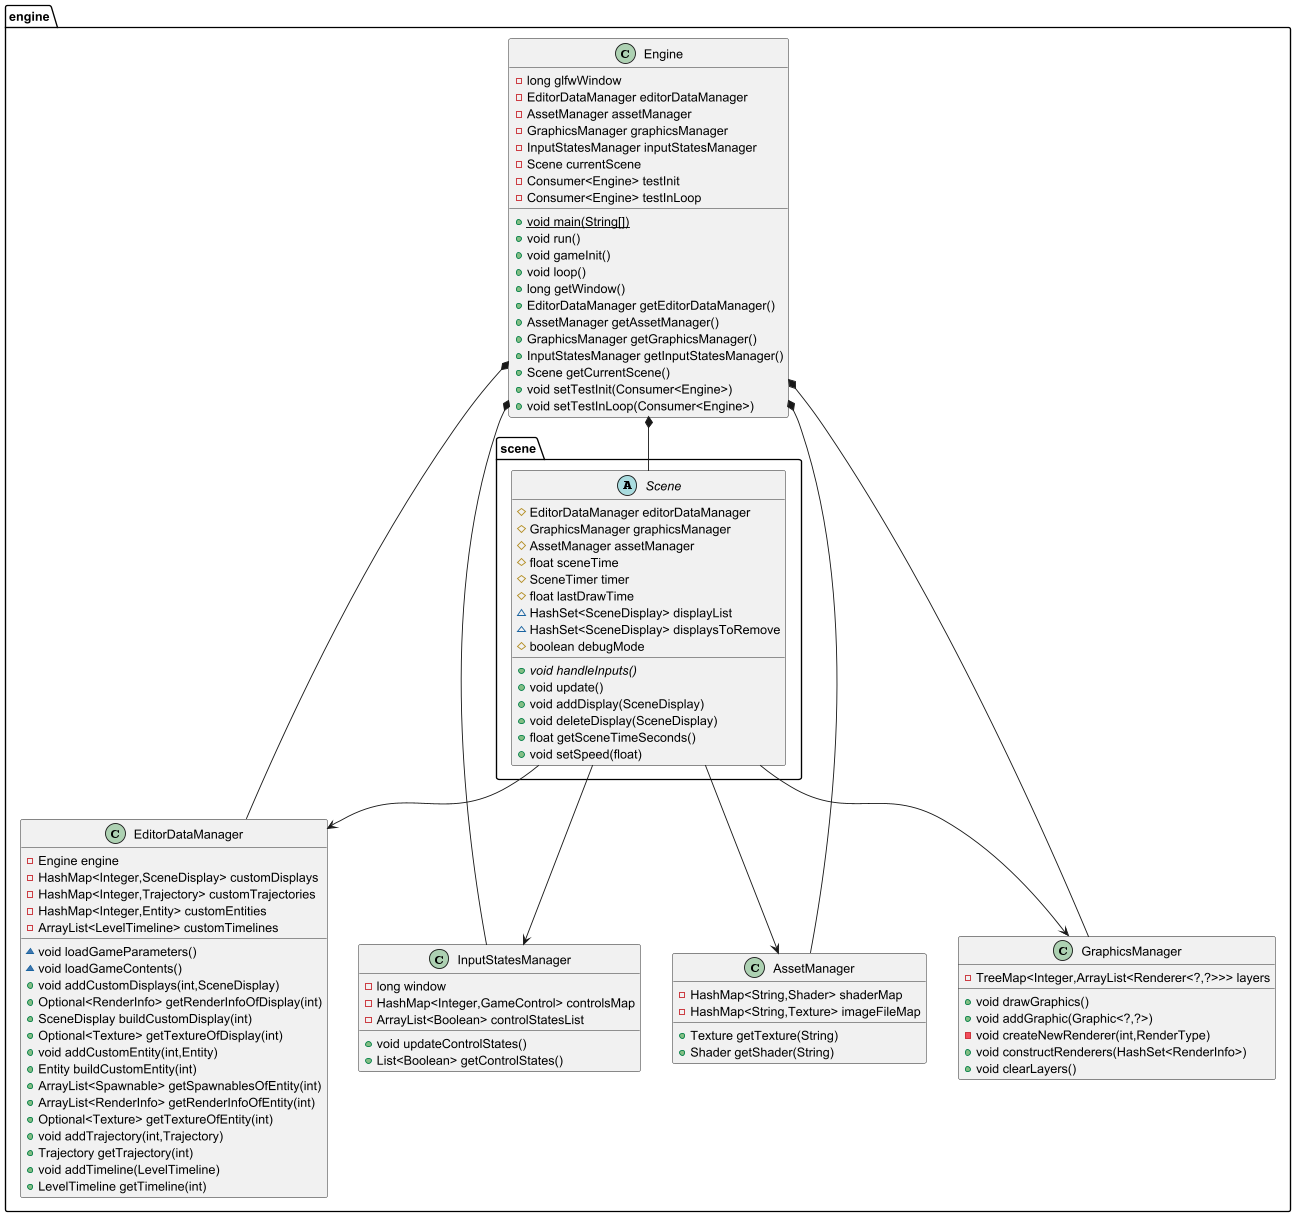

The diagram above was rendered by PlantUML. Its source (embedded in the PNG):
@startuml
class engine.EditorDataManager {
- Engine engine
- HashMap<Integer,SceneDisplay> customDisplays
- HashMap<Integer,Trajectory> customTrajectories
- HashMap<Integer,Entity> customEntities
- ArrayList<LevelTimeline> customTimelines
~ void loadGameParameters()
~ void loadGameContents()
+ void addCustomDisplays(int,SceneDisplay)
+ Optional<RenderInfo> getRenderInfoOfDisplay(int)
+ SceneDisplay buildCustomDisplay(int)
+ Optional<Texture> getTextureOfDisplay(int)
+ void addCustomEntity(int,Entity)
+ Entity buildCustomEntity(int)
+ ArrayList<Spawnable> getSpawnablesOfEntity(int)
+ ArrayList<RenderInfo> getRenderInfoOfEntity(int)
+ Optional<Texture> getTextureOfEntity(int)
+ void addTrajectory(int,Trajectory)
+ Trajectory getTrajectory(int)
+ void addTimeline(LevelTimeline)
+ LevelTimeline getTimeline(int)
}


class engine.InputStatesManager {
- long window
- HashMap<Integer,GameControl> controlsMap
- ArrayList<Boolean> controlStatesList
+ void updateControlStates()
+ List<Boolean> getControlStates()
}


class engine.AssetManager {
- HashMap<String,Shader> shaderMap
- HashMap<String,Texture> imageFileMap
+ Texture getTexture(String)
+ Shader getShader(String)
}


class engine.Engine {
- long glfwWindow
- EditorDataManager editorDataManager
- AssetManager assetManager
- GraphicsManager graphicsManager
- InputStatesManager inputStatesManager
- Scene currentScene
- Consumer<Engine> testInit
- Consumer<Engine> testInLoop
+ {static} void main(String[])
+ void run()
+ void gameInit()
+ void loop()
+ long getWindow()
+ EditorDataManager getEditorDataManager()
+ AssetManager getAssetManager()
+ GraphicsManager getGraphicsManager()
+ InputStatesManager getInputStatesManager()
+ Scene getCurrentScene()
+ void setTestInit(Consumer<Engine>)
+ void setTestInLoop(Consumer<Engine>)
}


abstract class engine.scene.Scene {
# EditorDataManager editorDataManager
# GraphicsManager graphicsManager
# AssetManager assetManager
# float sceneTime
# SceneTimer timer
# float lastDrawTime
~ HashSet<SceneDisplay> displayList
~ HashSet<SceneDisplay> displaysToRemove
# boolean debugMode
+ {abstract}void handleInputs()
+ void update()
+ void addDisplay(SceneDisplay)
+ void deleteDisplay(SceneDisplay)
+ float getSceneTimeSeconds()
+ void setSpeed(float)
}


class engine.GraphicsManager {
- TreeMap<Integer,ArrayList<Renderer<?,?>>> layers
+ void drawGraphics()
+ void addGraphic(Graphic<?,?>)
- void createNewRenderer(int,RenderType)
+ void constructRenderers(HashSet<RenderInfo>)
+ void clearLayers()
}

engine.Engine *-- engine.AssetManager
engine.Engine *-- engine.EditorDataManager
engine.Engine *-- engine.GraphicsManager
engine.Engine *-- engine.InputStatesManager
engine.Engine *-- engine.scene.Scene
engine.scene.Scene --> engine.AssetManager
engine.scene.Scene --> engine.EditorDataManager
engine.scene.Scene --> engine.GraphicsManager
engine.scene.Scene --> engine.InputStatesManager

@enduml